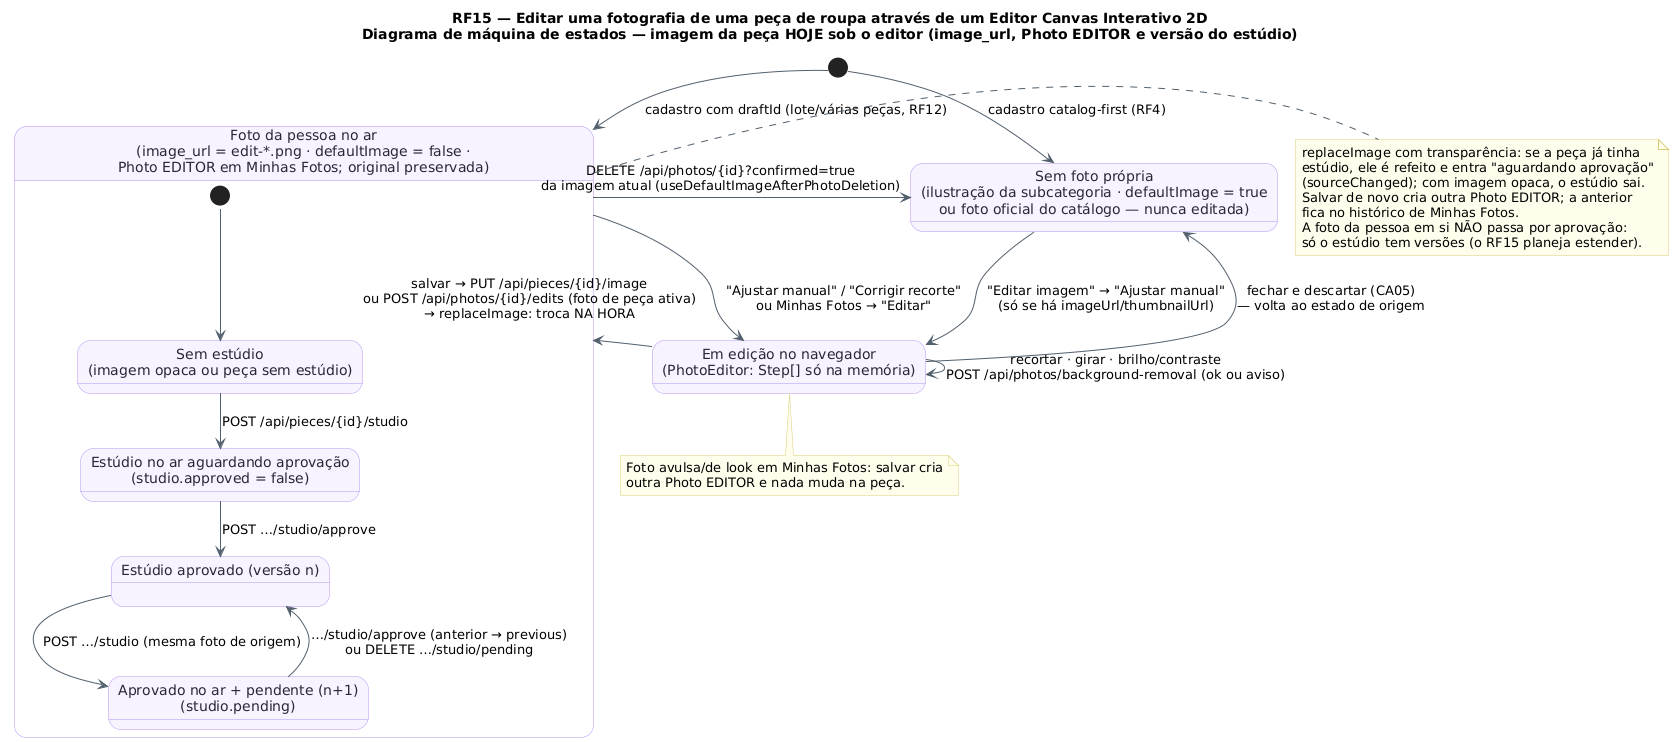

The diagram above was rendered by PlantUML. Its source (embedded in the PNG):
@startuml RF15_MaquinaDeEstados_Foto
!pragma layout smetana
!pragma layout smetana
title RF15 — Editar uma fotografia de uma peça de roupa através de um Editor Canvas Interativo 2D\nDiagrama de máquina de estados — imagem da peça HOJE sob o editor (image_url, Photo EDITOR e versão do estúdio)
skinparam backgroundColor #FFFFFF
skinparam state {
  BackgroundColor #F8F4FF
  BorderColor #B695F5
  FontColor #2D2438
  ArrowColor #52606D
}
skinparam note {
  BackgroundColor #FFFDEB
  BorderColor #D8CE78
}

state "Sem foto própria\n(ilustração da subcategoria · defaultImage = true\nou foto oficial do catálogo — nunca editada)" as SemFoto
state "Em edição no navegador\n(PhotoEditor: Step[] só na memória)" as Editando
state "Foto da pessoa no ar\n(image_url = edit-*.png · defaultImage = false ·\nPhoto EDITOR em Minhas Fotos; original preservada)" as Foto {
  state "Sem estúdio\n(imagem opaca ou peça sem estúdio)" as SemEst
  state "Estúdio no ar aguardando aprovação\n(studio.approved = false)" as Aguard
  state "Estúdio aprovado (versão n)" as Aprov
  state "Aprovado no ar + pendente (n+1)\n(studio.pending)" as Pend
  [*] --> SemEst
  SemEst --> Aguard : POST /api/pieces/{id}/studio
  Aguard --> Aprov : POST …/studio/approve
  Aprov --> Pend : POST …/studio (mesma foto de origem)
  Pend --> Aprov : …/studio/approve (anterior → previous)\nou DELETE …/studio/pending
}

[*] --> SemFoto : cadastro catalog-first (RF4)
[*] --> Foto : cadastro com draftId (lote/várias peças, RF12)
SemFoto --> Editando : "Editar imagem" → "Ajustar manual"\n(só se há imageUrl/thumbnailUrl)
Foto --> Editando : "Ajustar manual" / "Corrigir recorte"\nou Minhas Fotos → "Editar"
Editando --> Editando : recortar · girar · brilho/contraste\nPOST /api/photos/background-removal (ok ou aviso)
Editando --> SemFoto : fechar e descartar (CA05)\n— volta ao estado de origem
Editando --> Foto : salvar → PUT /api/pieces/{id}/image\nou POST /api/photos/{id}/edits (foto de peça ativa)\n→ replaceImage: troca NA HORA
Foto --> SemFoto : DELETE /api/photos/{id}?confirmed=true\nda imagem atual (useDefaultImageAfterPhotoDeletion)

note right of Foto
  replaceImage com transparência: se a peça já tinha
  estúdio, ele é refeito e entra "aguardando aprovação"
  (sourceChanged); com imagem opaca, o estúdio sai.
  Salvar de novo cria outra Photo EDITOR; a anterior
  fica no histórico de Minhas Fotos.
  A foto da pessoa em si NÃO passa por aprovação:
  só o estúdio tem versões (o RF15 planeja estender).
end note
note bottom of Editando
  Foto avulsa/de look em Minhas Fotos: salvar cria
  outra Photo EDITOR e nada muda na peça.
end note
@enduml